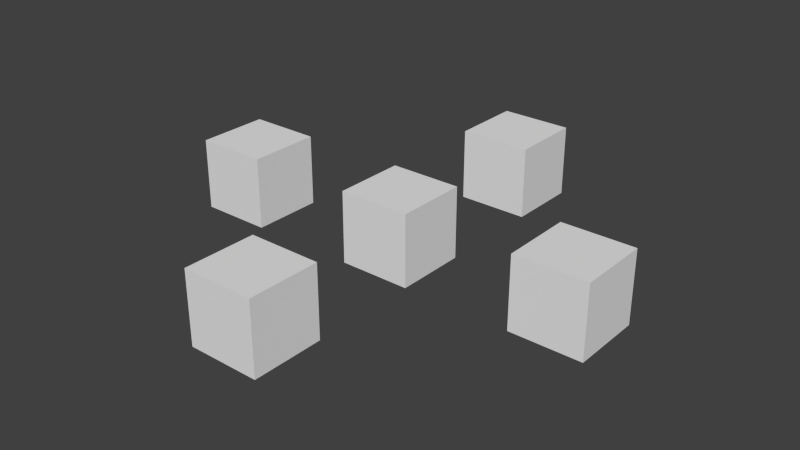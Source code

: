 # Source: copies.blend  (saved by Blender 2.63.0; exported with 4.5.12 LTS)
import bpy
from mathutils import Matrix  # noqa: F401  (used for matrix-valued properties, if any)

bpy.ops.wm.read_factory_settings(use_empty=True)
scene = bpy.context.scene
scene.name = 'Scene'

# ---- collections
col_collection_1 = bpy.data.collections.new('Collection 1'); scene.collection.children.link(col_collection_1)

# ---- materials (node trees are filled in below, after node groups)
mat_material = bpy.data.materials.new('Material')
mat_material.alpha_threshold = 0.0
mat_material.use_transparent_shadow = False
mat_material.roughness = 0.5
mat_material.line_color = (0.0, 0.0, 0.0, 1.0)

# ---- material node trees

# ---- world
world_world = bpy.data.worlds.new('World'); scene.world = world_world
world_world.color = (0.05088, 0.05088, 0.05088)
world_world.use_sun_shadow = False
world_world.sun_shadow_jitter_overblur = 0.0
world_world.cycles.sampling_method = 'MANUAL'
world_world.cycles.sample_map_resolution = 256

# ---- meshes
me_cube_004 = bpy.data.meshes.new('Cube.004')
me_cube_004.from_pydata([(-1.0, -1.0, -1.0), (-1.0, 1.0, -1.0), (1.0, 1.0, -1.0), (1.0, -1.0, -1.0), (-1.0, -1.0, 1.0), (-1.0, 1.0, 1.0), (1.0, 1.0, 1.0), (1.0, -1.0, 1.0)], [], [(4, 5, 1), (5, 6, 2), (6, 7, 3), (7, 4, 0), (0, 1, 2), (7, 6, 5), (0, 4, 1), (1, 5, 2), (2, 6, 3), (3, 7, 0), (3, 0, 2), (4, 7, 5)])
_uv = me_cube_004.uv_layers.new(name='UVMap')
_uv.uv.foreach_set('vector', [0.6667, 0.3323, 0.3344, 0.3333, 0.3333, 0.001019, 0.00102, 0.3333, 0.0, 0.00102, 0.3323, 0.0, 0.3333, 0.6656, 0.001019, 0.6667, 0.0, 0.3344, 0.3344, 0.6667, 0.3333, 0.3344, 0.6656, 0.3333, 1.0, 0.3323, 0.6677, 0.3333, 0.6667, 0.001019, 0.3333, 0.6677, 0.6656, 0.6667, 0.6667, 0.999, 0.6656, 0.0, 0.6667, 0.3323, 0.3333, 0.001019, 0.3333, 0.3323, 0.00102, 0.3333, 0.3323, 0.0, 0.3323, 0.3333, 0.3333, 0.6656, 0.0, 0.3344, 0.6667, 0.6656, 0.3344, 0.6667, 0.6656, 0.3333, 0.999, 0.0, 1.0, 0.3323, 0.6667, 0.001019, 0.3344, 1.0, 0.3333, 0.6677, 0.6667, 0.999])
me_cube_004.materials.append(mat_material)
me_cube_004.use_remesh_preserve_volume = False
me_cube_004.use_remesh_preserve_attributes = False
me_cube_004.use_mirror_vertex_groups = False
me_cube_004.update()
me_cube_003 = bpy.data.meshes.new('Cube.003')
me_cube_003.from_pydata([(-1.0, -1.0, -1.0), (-1.0, 1.0, -1.0), (1.0, 1.0, -1.0), (1.0, -1.0, -1.0), (-1.0, -1.0, 1.0), (-1.0, 1.0, 1.0), (1.0, 1.0, 1.0), (1.0, -1.0, 1.0)], [], [(4, 5, 1), (5, 6, 2), (6, 7, 3), (7, 4, 0), (0, 1, 2), (7, 6, 5), (0, 4, 1), (1, 5, 2), (2, 6, 3), (3, 7, 0), (3, 0, 2), (4, 7, 5)])
_uv = me_cube_003.uv_layers.new(name='UVMap')
_uv.uv.foreach_set('vector', [0.6667, 0.3323, 0.3344, 0.3333, 0.3333, 0.001019, 0.00102, 0.3333, 0.0, 0.00102, 0.3323, 0.0, 0.3333, 0.6656, 0.001019, 0.6667, 0.0, 0.3344, 0.3344, 0.6667, 0.3333, 0.3344, 0.6656, 0.3333, 1.0, 0.3323, 0.6677, 0.3333, 0.6667, 0.001019, 0.3333, 0.6677, 0.6656, 0.6667, 0.6667, 0.999, 0.6656, 0.0, 0.6667, 0.3323, 0.3333, 0.001019, 0.3333, 0.3323, 0.00102, 0.3333, 0.3323, 0.0, 0.3323, 0.3333, 0.3333, 0.6656, 0.0, 0.3344, 0.6667, 0.6656, 0.3344, 0.6667, 0.6656, 0.3333, 0.999, 0.0, 1.0, 0.3323, 0.6667, 0.001019, 0.3344, 1.0, 0.3333, 0.6677, 0.6667, 0.999])
me_cube_003.materials.append(mat_material)
me_cube_003.use_remesh_preserve_volume = False
me_cube_003.use_remesh_preserve_attributes = False
me_cube_003.use_mirror_vertex_groups = False
me_cube_003.update()
me_cube_002 = bpy.data.meshes.new('Cube.002')
me_cube_002.from_pydata([(-1.0, -1.0, -1.0), (-1.0, 1.0, -1.0), (1.0, 1.0, -1.0), (1.0, -1.0, -1.0), (-1.0, -1.0, 1.0), (-1.0, 1.0, 1.0), (1.0, 1.0, 1.0), (1.0, -1.0, 1.0)], [], [(4, 5, 1), (5, 6, 2), (6, 7, 3), (7, 4, 0), (0, 1, 2), (7, 6, 5), (0, 4, 1), (1, 5, 2), (2, 6, 3), (3, 7, 0), (3, 0, 2), (4, 7, 5)])
_uv = me_cube_002.uv_layers.new(name='UVMap')
_uv.uv.foreach_set('vector', [0.6667, 0.3323, 0.3344, 0.3333, 0.3333, 0.001019, 0.00102, 0.3333, 0.0, 0.00102, 0.3323, 0.0, 0.3333, 0.6656, 0.001019, 0.6667, 0.0, 0.3344, 0.3344, 0.6667, 0.3333, 0.3344, 0.6656, 0.3333, 1.0, 0.3323, 0.6677, 0.3333, 0.6667, 0.001019, 0.3333, 0.6677, 0.6656, 0.6667, 0.6667, 0.999, 0.6656, 0.0, 0.6667, 0.3323, 0.3333, 0.001019, 0.3333, 0.3323, 0.00102, 0.3333, 0.3323, 0.0, 0.3323, 0.3333, 0.3333, 0.6656, 0.0, 0.3344, 0.6667, 0.6656, 0.3344, 0.6667, 0.6656, 0.3333, 0.999, 0.0, 1.0, 0.3323, 0.6667, 0.001019, 0.3344, 1.0, 0.3333, 0.6677, 0.6667, 0.999])
me_cube_002.materials.append(mat_material)
me_cube_002.use_remesh_preserve_volume = False
me_cube_002.use_remesh_preserve_attributes = False
me_cube_002.use_mirror_vertex_groups = False
me_cube_002.update()
me_cube_001 = bpy.data.meshes.new('Cube.001')
me_cube_001.from_pydata([(-1.0, -1.0, -1.0), (-1.0, 1.0, -1.0), (1.0, 1.0, -1.0), (1.0, -1.0, -1.0), (-1.0, -1.0, 1.0), (-1.0, 1.0, 1.0), (1.0, 1.0, 1.0), (1.0, -1.0, 1.0)], [], [(4, 5, 1), (5, 6, 2), (6, 7, 3), (7, 4, 0), (0, 1, 2), (7, 6, 5), (0, 4, 1), (1, 5, 2), (2, 6, 3), (3, 7, 0), (3, 0, 2), (4, 7, 5)])
_uv = me_cube_001.uv_layers.new(name='UVMap')
_uv.uv.foreach_set('vector', [0.6667, 0.3323, 0.3344, 0.3333, 0.3333, 0.001019, 0.00102, 0.3333, 0.0, 0.00102, 0.3323, 0.0, 0.3333, 0.6656, 0.001019, 0.6667, 0.0, 0.3344, 0.3344, 0.6667, 0.3333, 0.3344, 0.6656, 0.3333, 1.0, 0.3323, 0.6677, 0.3333, 0.6667, 0.001019, 0.3333, 0.6677, 0.6656, 0.6667, 0.6667, 0.999, 0.6656, 0.0, 0.6667, 0.3323, 0.3333, 0.001019, 0.3333, 0.3323, 0.00102, 0.3333, 0.3323, 0.0, 0.3323, 0.3333, 0.3333, 0.6656, 0.0, 0.3344, 0.6667, 0.6656, 0.3344, 0.6667, 0.6656, 0.3333, 0.999, 0.0, 1.0, 0.3323, 0.6667, 0.001019, 0.3344, 1.0, 0.3333, 0.6677, 0.6667, 0.999])
me_cube_001.materials.append(mat_material)
me_cube_001.use_remesh_preserve_volume = False
me_cube_001.use_remesh_preserve_attributes = False
me_cube_001.use_mirror_vertex_groups = False
me_cube_001.update()
me_cube = bpy.data.meshes.new('Cube')
me_cube.from_pydata([(-1.0, -1.0, -1.0), (-1.0, 1.0, -1.0), (1.0, 1.0, -1.0), (1.0, -1.0, -1.0), (-1.0, -1.0, 1.0), (-1.0, 1.0, 1.0), (1.0, 1.0, 1.0), (1.0, -1.0, 1.0)], [], [(4, 5, 1), (5, 6, 2), (6, 7, 3), (7, 4, 0), (0, 1, 2), (7, 6, 5), (0, 4, 1), (1, 5, 2), (2, 6, 3), (3, 7, 0), (3, 0, 2), (4, 7, 5)])
_uv = me_cube.uv_layers.new(name='UVMap')
_uv.uv.foreach_set('vector', [0.6667, 0.3323, 0.3344, 0.3333, 0.3333, 0.001019, 0.00102, 0.3333, 0.0, 0.00102, 0.3323, 0.0, 0.3333, 0.6656, 0.001019, 0.6667, 0.0, 0.3344, 0.3344, 0.6667, 0.3333, 0.3344, 0.6656, 0.3333, 1.0, 0.3323, 0.6677, 0.3333, 0.6667, 0.001019, 0.3333, 0.6677, 0.6656, 0.6667, 0.6667, 0.999, 0.6656, 0.0, 0.6667, 0.3323, 0.3333, 0.001019, 0.3333, 0.3323, 0.00102, 0.3333, 0.3323, 0.0, 0.3323, 0.3333, 0.3333, 0.6656, 0.0, 0.3344, 0.6667, 0.6656, 0.3344, 0.6667, 0.6656, 0.3333, 0.999, 0.0, 1.0, 0.3323, 0.6667, 0.001019, 0.3344, 1.0, 0.3333, 0.6677, 0.6667, 0.999])
me_cube.materials.append(mat_material)
me_cube.use_remesh_preserve_volume = False
me_cube.use_remesh_preserve_attributes = False
me_cube.use_mirror_vertex_groups = False
me_cube.update()

# ---- objects
ob_cube_004 = bpy.data.objects.new('Cube.004', me_cube_004)
ob_cube_003 = bpy.data.objects.new('Cube.003', me_cube_003)
ob_cube_002 = bpy.data.objects.new('Cube.002', me_cube_002)
ob_cube_001 = bpy.data.objects.new('Cube.001', me_cube_001)
ob_cube = bpy.data.objects.new('Cube', me_cube)

# ---- transforms, parenting, visibility, modifiers, constraints
ob_cube_004.location = (0.0, -5.0, 0.0)
ob_cube_004.lineart.crease_threshold = 0.0
ob_cube_003.location = (0.0, 5.0, 0.0)
ob_cube_003.lineart.crease_threshold = 0.0
ob_cube_002.location = (-5.0, 0.0, 0.0)
ob_cube_002.lineart.crease_threshold = 0.0
ob_cube_001.location = (5.0, 0.0, 0.0)
ob_cube_001.lineart.crease_threshold = 0.0
ob_cube.location = (0.0, 0.0, 0.0)
ob_cube.lineart.crease_threshold = 0.0

# ---- collection membership
col_collection_1.objects.link(ob_cube_004)
col_collection_1.objects.link(ob_cube_003)
col_collection_1.objects.link(ob_cube_002)
col_collection_1.objects.link(ob_cube_001)
col_collection_1.objects.link(ob_cube)

# ---- scene / render settings (as saved in the file)
scene.frame_start = 1; scene.frame_end = 250; scene.frame_set(1)
scene.render.engine = 'BLENDER_EEVEE_NEXT'
scene.render.image_settings.color_mode = 'RGB'
scene.render.image_settings.compression = 90
scene.render.resolution_percentage = 50
scene.render.dither_intensity = 0.0
scene.render.bake_margin = 2
scene.render.bake_bias = 0.0
scene.cycles.use_denoising = False
scene.cycles.samples = 10
scene.cycles.sampling_pattern = 'TABULATED_SOBOL'
scene.cycles.light_sampling_threshold = 0.0
scene.cycles.use_adaptive_sampling = False
scene.cycles.use_light_tree = False
scene.cycles.blur_glossy = 0.0
scene.cycles.volume_bounces = 1
scene.cycles.pixel_filter_type = 'GAUSSIAN'
scene.cycles.sample_clamp_indirect = 0.0
scene.view_settings.view_transform = 'Standard'
bpy.context.view_layer.update()

# ---- added for rendering (the .blend has no active camera and no usable light): camera, sun
cam_auto = bpy.data.cameras.new('AutoCamera')
cam_auto.lens = 50.0
cam_auto.sensor_width = 36.0
cam_auto.clip_end = 1000.0
ob_auto_camera = bpy.data.objects.new('AutoCamera', cam_auto)
scene.collection.objects.link(ob_auto_camera)
ob_auto_camera.location = (15.8102, -18.9723, 12.6482)
ob_auto_camera.rotation_euler = (1.09748, -7.21219e-08, 0.694738)
scene.camera = ob_auto_camera
light_auto_sun = bpy.data.lights.new('AutoSun', 'SUN')
light_auto_sun.energy = 3.0
light_auto_sun.angle = 0.0523599
ob_auto_sun = bpy.data.objects.new('AutoSun', light_auto_sun)
scene.collection.objects.link(ob_auto_sun)
ob_auto_sun.rotation_euler = (0.872665, 0.174533, 0.523599)
bpy.context.view_layer.update()
